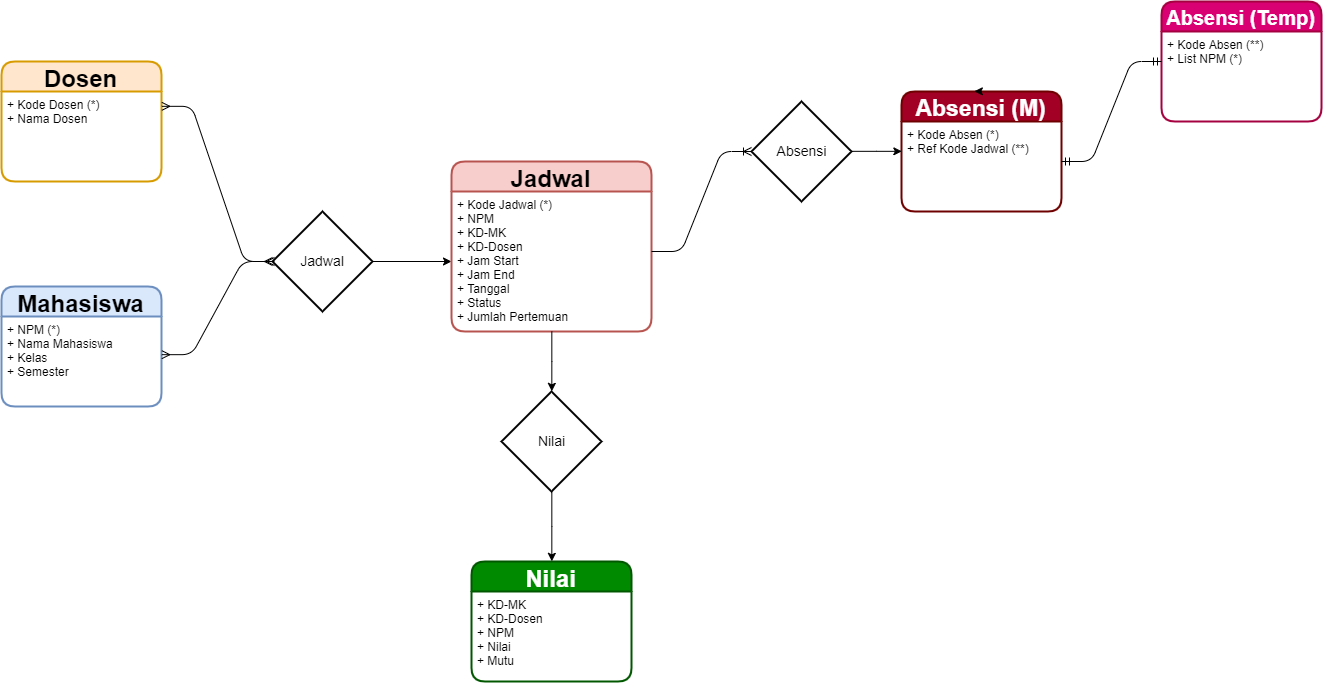

The diagram above was exported from draw.io. Its source (the exported page's mxGraphModel, read from the mxfile embedded in the PNG):
<mxGraphModel dx="838" dy="1621" grid="1" gridSize="10" guides="1" tooltips="1" connect="1" arrows="1" fold="1" page="1" pageScale="1" pageWidth="827" pageHeight="1169" math="0" shadow="0">
  <root>
    <mxCell id="0" />
    <mxCell id="1" parent="0" />
    <mxCell id="_zkFOWTX7wUk2T6bQcha-3" value="Mahasiswa" style="swimlane;childLayout=stackLayout;horizontal=1;startSize=30;horizontalStack=0;fillColor=#dae8fc;rounded=1;fontSize=24;fontStyle=1;strokeWidth=2;resizeParent=0;resizeLast=1;shadow=0;dashed=0;align=center;strokeColor=#6c8ebf;" vertex="1" parent="1">
      <mxGeometry x="190" y="255" width="160" height="120" as="geometry" />
    </mxCell>
    <mxCell id="_zkFOWTX7wUk2T6bQcha-4" value="+ NPM (*)&#10;+ Nama Mahasiswa&#10;+ Kelas&#10;+ Semester" style="align=left;strokeColor=none;fillColor=none;spacingLeft=4;fontSize=12;verticalAlign=top;resizable=0;rotatable=0;part=1;" vertex="1" parent="_zkFOWTX7wUk2T6bQcha-3">
      <mxGeometry y="30" width="160" height="90" as="geometry" />
    </mxCell>
    <mxCell id="_zkFOWTX7wUk2T6bQcha-24" value="" style="edgeStyle=orthogonalEdgeStyle;rounded=0;orthogonalLoop=1;jettySize=auto;html=1;fontSize=20;" edge="1" parent="1" source="_zkFOWTX7wUk2T6bQcha-5" target="_zkFOWTX7wUk2T6bQcha-10">
      <mxGeometry relative="1" as="geometry" />
    </mxCell>
    <mxCell id="_zkFOWTX7wUk2T6bQcha-5" value="Jadwal" style="shape=rhombus;strokeWidth=2;fontSize=17;perimeter=rhombusPerimeter;whiteSpace=wrap;html=1;align=center;fontSize=14;" vertex="1" parent="1">
      <mxGeometry x="461" y="180" width="100" height="100" as="geometry" />
    </mxCell>
    <mxCell id="_zkFOWTX7wUk2T6bQcha-9" value="Jadwal" style="swimlane;childLayout=stackLayout;horizontal=1;startSize=30;horizontalStack=0;fillColor=#f8cecc;rounded=1;fontSize=24;fontStyle=1;strokeWidth=2;resizeParent=0;resizeLast=1;shadow=0;dashed=0;align=center;strokeColor=#b85450;" vertex="1" parent="1">
      <mxGeometry x="640" y="130" width="200" height="170" as="geometry" />
    </mxCell>
    <mxCell id="_zkFOWTX7wUk2T6bQcha-10" value="+ Kode Jadwal (*)&#10;+ NPM&#10;+ KD-MK&#10;+ KD-Dosen&#10;+ Jam Start&#10;+ Jam End&#10;+ Tanggal&#10;+ Status&#10;+ Jumlah Pertemuan" style="align=left;strokeColor=none;fillColor=none;spacingLeft=4;fontSize=12;verticalAlign=top;resizable=0;rotatable=0;part=1;" vertex="1" parent="_zkFOWTX7wUk2T6bQcha-9">
      <mxGeometry y="30" width="200" height="140" as="geometry" />
    </mxCell>
    <mxCell id="_zkFOWTX7wUk2T6bQcha-11" value="Absensi (M)" style="swimlane;childLayout=stackLayout;horizontal=1;startSize=30;horizontalStack=0;fillColor=#a20025;rounded=1;fontSize=23;fontStyle=1;strokeWidth=2;resizeParent=0;resizeLast=1;shadow=0;dashed=0;align=center;strokeColor=#6F0000;fontColor=#ffffff;" vertex="1" parent="1">
      <mxGeometry x="1090" y="60" width="160" height="120" as="geometry" />
    </mxCell>
    <mxCell id="_zkFOWTX7wUk2T6bQcha-12" value="+ Kode Absen (*)&#10;+ Ref Kode Jadwal (**)" style="align=left;strokeColor=none;fillColor=none;spacingLeft=4;fontSize=12;verticalAlign=top;resizable=0;rotatable=0;part=1;" vertex="1" parent="_zkFOWTX7wUk2T6bQcha-11">
      <mxGeometry y="30" width="160" height="90" as="geometry" />
    </mxCell>
    <mxCell id="_zkFOWTX7wUk2T6bQcha-13" value="Absensi (Temp)" style="swimlane;childLayout=stackLayout;horizontal=1;startSize=30;horizontalStack=0;fillColor=#d80073;rounded=1;fontSize=20;fontStyle=1;strokeWidth=2;resizeParent=0;resizeLast=1;shadow=0;dashed=0;align=center;strokeColor=#A50040;fontColor=#ffffff;" vertex="1" parent="1">
      <mxGeometry x="1350" y="-30" width="160" height="120" as="geometry" />
    </mxCell>
    <mxCell id="_zkFOWTX7wUk2T6bQcha-14" value="+ Kode Absen (**)&#10;+ List NPM (*)" style="align=left;strokeColor=none;fillColor=none;spacingLeft=4;fontSize=12;verticalAlign=top;resizable=0;rotatable=0;part=1;" vertex="1" parent="_zkFOWTX7wUk2T6bQcha-13">
      <mxGeometry y="30" width="160" height="90" as="geometry" />
    </mxCell>
    <mxCell id="_zkFOWTX7wUk2T6bQcha-15" style="edgeStyle=orthogonalEdgeStyle;rounded=0;orthogonalLoop=1;jettySize=auto;html=1;exitX=0.5;exitY=0;exitDx=0;exitDy=0;entryX=0.455;entryY=0;entryDx=0;entryDy=0;entryPerimeter=0;fontSize=20;" edge="1" parent="1" source="_zkFOWTX7wUk2T6bQcha-11" target="_zkFOWTX7wUk2T6bQcha-11">
      <mxGeometry relative="1" as="geometry" />
    </mxCell>
    <mxCell id="_zkFOWTX7wUk2T6bQcha-16" value="Nilai" style="swimlane;childLayout=stackLayout;horizontal=1;startSize=30;horizontalStack=0;fillColor=#008a00;rounded=1;fontSize=24;fontStyle=1;strokeWidth=2;resizeParent=0;resizeLast=1;shadow=0;dashed=0;align=center;strokeColor=#005700;fontColor=#ffffff;" vertex="1" parent="1">
      <mxGeometry x="660" y="530" width="160" height="120" as="geometry" />
    </mxCell>
    <mxCell id="_zkFOWTX7wUk2T6bQcha-17" value="+ KD-MK &#10;+ KD-Dosen&#10;+ NPM&#10;+ Nilai&#10;+ Mutu" style="align=left;strokeColor=none;fillColor=none;spacingLeft=4;fontSize=12;verticalAlign=top;resizable=0;rotatable=0;part=1;" vertex="1" parent="_zkFOWTX7wUk2T6bQcha-16">
      <mxGeometry y="30" width="160" height="90" as="geometry" />
    </mxCell>
    <mxCell id="_zkFOWTX7wUk2T6bQcha-1" value="Dosen" style="swimlane;childLayout=stackLayout;horizontal=1;startSize=30;horizontalStack=0;fillColor=#ffe6cc;rounded=1;fontSize=24;fontStyle=1;strokeWidth=2;resizeParent=0;resizeLast=1;shadow=0;dashed=0;align=center;strokeColor=#d79b00;" vertex="1" parent="1">
      <mxGeometry x="190" y="30" width="160" height="120" as="geometry" />
    </mxCell>
    <mxCell id="_zkFOWTX7wUk2T6bQcha-2" value="+ Kode Dosen (*)&#10;+ Nama Dosen" style="align=left;strokeColor=none;fillColor=none;spacingLeft=4;fontSize=12;verticalAlign=top;resizable=0;rotatable=0;part=1;" vertex="1" parent="_zkFOWTX7wUk2T6bQcha-1">
      <mxGeometry y="30" width="160" height="90" as="geometry" />
    </mxCell>
    <mxCell id="_zkFOWTX7wUk2T6bQcha-18" value="" style="edgeStyle=entityRelationEdgeStyle;fontSize=12;html=1;endArrow=ERmany;startArrow=ERmany;exitX=1;exitY=0.166;exitDx=0;exitDy=0;exitPerimeter=0;" edge="1" parent="1" source="_zkFOWTX7wUk2T6bQcha-2">
      <mxGeometry width="100" height="100" relative="1" as="geometry">
        <mxPoint x="370" y="60" as="sourcePoint" />
        <mxPoint x="463" y="230" as="targetPoint" />
      </mxGeometry>
    </mxCell>
    <mxCell id="_zkFOWTX7wUk2T6bQcha-19" value="" style="edgeStyle=entityRelationEdgeStyle;fontSize=12;html=1;endArrow=ERmany;startArrow=ERmany;exitX=1;exitY=0.427;exitDx=0;exitDy=0;exitPerimeter=0;" edge="1" parent="1" source="_zkFOWTX7wUk2T6bQcha-4">
      <mxGeometry width="100" height="100" relative="1" as="geometry">
        <mxPoint x="361" y="330" as="sourcePoint" />
        <mxPoint x="461" y="230" as="targetPoint" />
      </mxGeometry>
    </mxCell>
    <mxCell id="_zkFOWTX7wUk2T6bQcha-39" style="edgeStyle=orthogonalEdgeStyle;rounded=0;orthogonalLoop=1;jettySize=auto;html=1;entryX=0.5;entryY=0;entryDx=0;entryDy=0;fontSize=20;" edge="1" parent="1" source="_zkFOWTX7wUk2T6bQcha-20" target="_zkFOWTX7wUk2T6bQcha-16">
      <mxGeometry relative="1" as="geometry" />
    </mxCell>
    <mxCell id="_zkFOWTX7wUk2T6bQcha-20" value="Nilai" style="shape=rhombus;strokeWidth=2;fontSize=17;perimeter=rhombusPerimeter;whiteSpace=wrap;html=1;align=center;fontSize=14;" vertex="1" parent="1">
      <mxGeometry x="690" y="360" width="100" height="100" as="geometry" />
    </mxCell>
    <mxCell id="_zkFOWTX7wUk2T6bQcha-36" style="edgeStyle=orthogonalEdgeStyle;rounded=0;orthogonalLoop=1;jettySize=auto;html=1;entryX=0;entryY=0.333;entryDx=0;entryDy=0;entryPerimeter=0;fontSize=20;" edge="1" parent="1" source="_zkFOWTX7wUk2T6bQcha-25" target="_zkFOWTX7wUk2T6bQcha-12">
      <mxGeometry relative="1" as="geometry" />
    </mxCell>
    <mxCell id="_zkFOWTX7wUk2T6bQcha-25" value="Absensi" style="shape=rhombus;strokeWidth=2;fontSize=17;perimeter=rhombusPerimeter;whiteSpace=wrap;html=1;align=center;fontSize=14;" vertex="1" parent="1">
      <mxGeometry x="940" y="70" width="100" height="100" as="geometry" />
    </mxCell>
    <mxCell id="_zkFOWTX7wUk2T6bQcha-32" value="" style="edgeStyle=entityRelationEdgeStyle;fontSize=12;html=1;endArrow=ERoneToMany;" edge="1" parent="1">
      <mxGeometry width="100" height="100" relative="1" as="geometry">
        <mxPoint x="840" y="220" as="sourcePoint" />
        <mxPoint x="940" y="120" as="targetPoint" />
      </mxGeometry>
    </mxCell>
    <mxCell id="_zkFOWTX7wUk2T6bQcha-37" value="" style="edgeStyle=entityRelationEdgeStyle;fontSize=12;html=1;endArrow=ERmandOne;startArrow=ERmandOne;" edge="1" parent="1">
      <mxGeometry width="100" height="100" relative="1" as="geometry">
        <mxPoint x="1250" y="130" as="sourcePoint" />
        <mxPoint x="1350" y="30" as="targetPoint" />
      </mxGeometry>
    </mxCell>
    <mxCell id="_zkFOWTX7wUk2T6bQcha-38" style="edgeStyle=orthogonalEdgeStyle;rounded=0;orthogonalLoop=1;jettySize=auto;html=1;entryX=0.5;entryY=0;entryDx=0;entryDy=0;fontSize=20;" edge="1" parent="1" source="_zkFOWTX7wUk2T6bQcha-10" target="_zkFOWTX7wUk2T6bQcha-20">
      <mxGeometry relative="1" as="geometry" />
    </mxCell>
  </root>
</mxGraphModel>